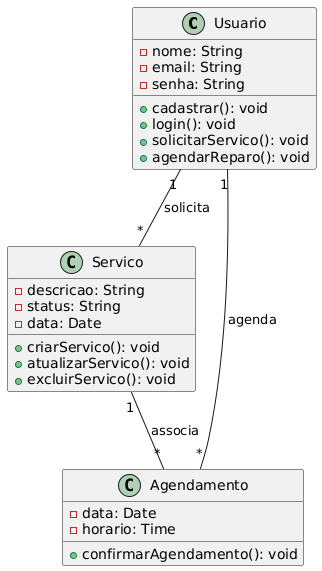

The diagram above was rendered by PlantUML. Its source (embedded in the PNG):
@startuml
class Usuario {
  - nome: String
  - email: String
  - senha: String
  + cadastrar(): void
  + login(): void
  + solicitarServico(): void
  + agendarReparo(): void
}

class Servico {
  - descricao: String
  - status: String
  - data: Date
  + criarServico(): void
  + atualizarServico(): void
  + excluirServico(): void
}

class Agendamento {
  - data: Date
  - horario: Time
  + confirmarAgendamento(): void
}

Usuario "1" -- "*" Servico: solicita
Usuario "1" -- "*" Agendamento: agenda
Servico "1" -- "*" Agendamento: associa
@enduml